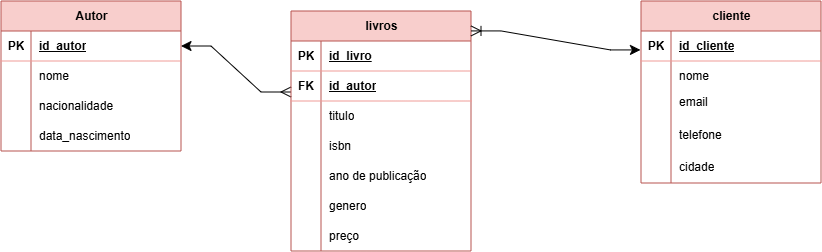

The diagram above was exported from draw.io. Its source (the exported page's mxGraphModel, read from the mxfile embedded in the PNG):
<mxGraphModel dx="2522" dy="1054" grid="1" gridSize="10" guides="1" tooltips="1" connect="1" arrows="1" fold="1" page="1" pageScale="1" pageWidth="827" pageHeight="1169" math="0" shadow="0">
  <root>
    <mxCell id="0" />
    <mxCell id="1" parent="0" />
    <mxCell id="1KenhV_h1R_Dg1YOKPPS-1" parent="1" style="shape=table;startSize=30;container=1;collapsible=1;childLayout=tableLayout;fixedRows=1;rowLines=0;fontStyle=1;align=center;resizeLast=1;html=1;fillColor=#f8cecc;strokeColor=#b85450;" value="Autor" vertex="1">
      <mxGeometry height="150" width="180" x="220" y="50" as="geometry">
        <mxRectangle height="30" width="70" x="290" y="840" as="alternateBounds" />
      </mxGeometry>
    </mxCell>
    <mxCell id="1KenhV_h1R_Dg1YOKPPS-2" parent="1KenhV_h1R_Dg1YOKPPS-1" style="shape=tableRow;horizontal=0;startSize=0;swimlaneHead=0;swimlaneBody=0;fillColor=none;collapsible=0;dropTarget=0;points=[[0,0.5],[1,0.5]];portConstraint=eastwest;top=0;left=0;right=0;bottom=1;strokeColor=#F19C99;" value="" vertex="1">
      <mxGeometry height="30" width="180" y="30" as="geometry" />
    </mxCell>
    <mxCell id="1KenhV_h1R_Dg1YOKPPS-3" parent="1KenhV_h1R_Dg1YOKPPS-2" style="shape=partialRectangle;connectable=0;fillColor=none;top=0;left=0;bottom=0;right=0;fontStyle=1;overflow=hidden;whiteSpace=wrap;html=1;" value="PK" vertex="1">
      <mxGeometry height="30" width="30" as="geometry">
        <mxRectangle height="30" width="30" as="alternateBounds" />
      </mxGeometry>
    </mxCell>
    <mxCell id="1KenhV_h1R_Dg1YOKPPS-4" parent="1KenhV_h1R_Dg1YOKPPS-2" style="shape=partialRectangle;connectable=0;fillColor=none;top=0;left=0;bottom=0;right=0;align=left;spacingLeft=6;fontStyle=5;overflow=hidden;whiteSpace=wrap;html=1;strokeColor=#F19C99;" value="id_autor" vertex="1">
      <mxGeometry height="30" width="150" x="30" as="geometry">
        <mxRectangle height="30" width="150" as="alternateBounds" />
      </mxGeometry>
    </mxCell>
    <mxCell id="1KenhV_h1R_Dg1YOKPPS-5" parent="1KenhV_h1R_Dg1YOKPPS-1" style="shape=tableRow;horizontal=0;startSize=0;swimlaneHead=0;swimlaneBody=0;fillColor=none;collapsible=0;dropTarget=0;points=[[0,0.5],[1,0.5]];portConstraint=eastwest;top=0;left=0;right=0;bottom=0;" value="" vertex="1">
      <mxGeometry height="30" width="180" y="60" as="geometry" />
    </mxCell>
    <mxCell id="1KenhV_h1R_Dg1YOKPPS-6" parent="1KenhV_h1R_Dg1YOKPPS-5" style="shape=partialRectangle;connectable=0;fillColor=none;top=0;left=0;bottom=0;right=0;editable=1;overflow=hidden;whiteSpace=wrap;html=1;strokeColor=#F19C99;" value="" vertex="1">
      <mxGeometry height="30" width="30" as="geometry">
        <mxRectangle height="30" width="30" as="alternateBounds" />
      </mxGeometry>
    </mxCell>
    <mxCell id="1KenhV_h1R_Dg1YOKPPS-7" parent="1KenhV_h1R_Dg1YOKPPS-5" style="shape=partialRectangle;connectable=0;fillColor=none;top=0;left=0;bottom=0;right=0;align=left;spacingLeft=6;overflow=hidden;whiteSpace=wrap;html=1;strokeColor=#F19C99;" value="nome" vertex="1">
      <mxGeometry height="30" width="150" x="30" as="geometry">
        <mxRectangle height="30" width="150" as="alternateBounds" />
      </mxGeometry>
    </mxCell>
    <mxCell id="1KenhV_h1R_Dg1YOKPPS-8" parent="1KenhV_h1R_Dg1YOKPPS-1" style="shape=tableRow;horizontal=0;startSize=0;swimlaneHead=0;swimlaneBody=0;fillColor=none;collapsible=0;dropTarget=0;points=[[0,0.5],[1,0.5]];portConstraint=eastwest;top=0;left=0;right=0;bottom=0;" value="" vertex="1">
      <mxGeometry height="30" width="180" y="90" as="geometry" />
    </mxCell>
    <mxCell id="1KenhV_h1R_Dg1YOKPPS-9" parent="1KenhV_h1R_Dg1YOKPPS-8" style="shape=partialRectangle;connectable=0;fillColor=none;top=0;left=0;bottom=0;right=0;editable=1;overflow=hidden;whiteSpace=wrap;html=1;" value="" vertex="1">
      <mxGeometry height="30" width="30" as="geometry">
        <mxRectangle height="30" width="30" as="alternateBounds" />
      </mxGeometry>
    </mxCell>
    <mxCell id="1KenhV_h1R_Dg1YOKPPS-10" parent="1KenhV_h1R_Dg1YOKPPS-8" style="shape=partialRectangle;connectable=0;fillColor=none;top=0;left=0;bottom=0;right=0;align=left;spacingLeft=6;overflow=hidden;whiteSpace=wrap;html=1;" value="nacionalidade" vertex="1">
      <mxGeometry height="30" width="150" x="30" as="geometry">
        <mxRectangle height="30" width="150" as="alternateBounds" />
      </mxGeometry>
    </mxCell>
    <mxCell id="1KenhV_h1R_Dg1YOKPPS-11" parent="1KenhV_h1R_Dg1YOKPPS-1" style="shape=tableRow;horizontal=0;startSize=0;swimlaneHead=0;swimlaneBody=0;fillColor=none;collapsible=0;dropTarget=0;points=[[0,0.5],[1,0.5]];portConstraint=eastwest;top=0;left=0;right=0;bottom=0;" value="" vertex="1">
      <mxGeometry height="30" width="180" y="120" as="geometry" />
    </mxCell>
    <mxCell id="1KenhV_h1R_Dg1YOKPPS-12" parent="1KenhV_h1R_Dg1YOKPPS-11" style="shape=partialRectangle;connectable=0;fillColor=none;top=0;left=0;bottom=0;right=0;editable=1;overflow=hidden;whiteSpace=wrap;html=1;" value="" vertex="1">
      <mxGeometry height="30" width="30" as="geometry">
        <mxRectangle height="30" width="30" as="alternateBounds" />
      </mxGeometry>
    </mxCell>
    <mxCell id="1KenhV_h1R_Dg1YOKPPS-13" parent="1KenhV_h1R_Dg1YOKPPS-11" style="shape=partialRectangle;connectable=0;fillColor=none;top=0;left=0;bottom=0;right=0;align=left;spacingLeft=6;overflow=hidden;whiteSpace=wrap;html=1;" value="data_nascimento" vertex="1">
      <mxGeometry height="30" width="150" x="30" as="geometry">
        <mxRectangle height="30" width="150" as="alternateBounds" />
      </mxGeometry>
    </mxCell>
    <mxCell id="1KenhV_h1R_Dg1YOKPPS-14" connectable="0" parent="1" style="group" value="" vertex="1">
      <mxGeometry height="240" width="180" x="630" y="60" as="geometry" />
    </mxCell>
    <mxCell id="1KenhV_h1R_Dg1YOKPPS-15" parent="1KenhV_h1R_Dg1YOKPPS-14" style="shape=partialRectangle;connectable=0;fillColor=none;top=0;left=0;bottom=0;right=0;editable=1;overflow=hidden;whiteSpace=wrap;html=1;strokeColor=#F19C99;" value="" vertex="1">
      <mxGeometry height="30" width="30" y="121" as="geometry">
        <mxRectangle height="30" width="30" as="alternateBounds" />
      </mxGeometry>
    </mxCell>
    <mxCell id="1KenhV_h1R_Dg1YOKPPS-16" connectable="0" parent="1" style="group" value="" vertex="1">
      <mxGeometry height="182" width="180" x="860" y="50" as="geometry" />
    </mxCell>
    <mxCell id="1KenhV_h1R_Dg1YOKPPS-17" parent="1KenhV_h1R_Dg1YOKPPS-16" style="shape=table;startSize=30;container=1;collapsible=1;childLayout=tableLayout;fixedRows=1;rowLines=0;fontStyle=1;align=center;resizeLast=1;html=1;fillColor=#f8cecc;strokeColor=#b85450;" value="cliente" vertex="1">
      <mxGeometry height="182" width="180" as="geometry">
        <mxRectangle height="30" width="70" as="alternateBounds" />
      </mxGeometry>
    </mxCell>
    <mxCell id="1KenhV_h1R_Dg1YOKPPS-18" parent="1KenhV_h1R_Dg1YOKPPS-17" style="shape=tableRow;horizontal=0;startSize=0;swimlaneHead=0;swimlaneBody=0;fillColor=none;collapsible=0;dropTarget=0;points=[[0,0.5],[1,0.5]];portConstraint=eastwest;top=0;left=0;right=0;bottom=1;strokeColor=#F19C99;" value="" vertex="1">
      <mxGeometry height="30" width="180" y="30" as="geometry" />
    </mxCell>
    <mxCell id="1KenhV_h1R_Dg1YOKPPS-19" parent="1KenhV_h1R_Dg1YOKPPS-18" style="shape=partialRectangle;connectable=0;fillColor=none;top=0;left=0;bottom=0;right=0;fontStyle=1;overflow=hidden;whiteSpace=wrap;html=1;" value="PK" vertex="1">
      <mxGeometry height="30" width="30" as="geometry">
        <mxRectangle height="30" width="30" as="alternateBounds" />
      </mxGeometry>
    </mxCell>
    <mxCell id="1KenhV_h1R_Dg1YOKPPS-20" parent="1KenhV_h1R_Dg1YOKPPS-18" style="shape=partialRectangle;connectable=0;fillColor=none;top=0;left=0;bottom=0;right=0;align=left;spacingLeft=6;fontStyle=5;overflow=hidden;whiteSpace=wrap;html=1;strokeColor=#F19C99;" value="id_cliente" vertex="1">
      <mxGeometry height="30" width="150" x="30" as="geometry">
        <mxRectangle height="30" width="150" as="alternateBounds" />
      </mxGeometry>
    </mxCell>
    <mxCell id="1KenhV_h1R_Dg1YOKPPS-21" parent="1KenhV_h1R_Dg1YOKPPS-17" style="shape=tableRow;horizontal=0;startSize=0;swimlaneHead=0;swimlaneBody=0;fillColor=none;collapsible=0;dropTarget=0;points=[[0,0.5],[1,0.5]];portConstraint=eastwest;top=0;left=0;right=0;bottom=0;" value="" vertex="1">
      <mxGeometry height="31" width="180" y="60" as="geometry" />
    </mxCell>
    <mxCell id="1KenhV_h1R_Dg1YOKPPS-22" parent="1KenhV_h1R_Dg1YOKPPS-21" style="shape=partialRectangle;connectable=0;fillColor=none;top=0;left=0;bottom=0;right=0;editable=1;overflow=hidden;whiteSpace=wrap;html=1;strokeColor=#F19C99;" value="" vertex="1">
      <mxGeometry height="31" width="30" as="geometry">
        <mxRectangle height="31" width="30" as="alternateBounds" />
      </mxGeometry>
    </mxCell>
    <mxCell id="1KenhV_h1R_Dg1YOKPPS-23" parent="1KenhV_h1R_Dg1YOKPPS-21" style="shape=partialRectangle;connectable=0;fillColor=none;top=0;left=0;bottom=0;right=0;align=left;spacingLeft=6;overflow=hidden;whiteSpace=wrap;html=1;strokeColor=#F19C99;" value="nome" vertex="1">
      <mxGeometry height="31" width="150" x="30" as="geometry">
        <mxRectangle height="31" width="150" as="alternateBounds" />
      </mxGeometry>
    </mxCell>
    <mxCell id="1KenhV_h1R_Dg1YOKPPS-24" parent="1KenhV_h1R_Dg1YOKPPS-17" style="shape=tableRow;horizontal=0;startSize=0;swimlaneHead=0;swimlaneBody=0;fillColor=none;collapsible=0;dropTarget=0;points=[[0,0.5],[1,0.5]];portConstraint=eastwest;top=0;left=0;right=0;bottom=0;" value="" vertex="1">
      <mxGeometry height="30" width="180" y="91" as="geometry" />
    </mxCell>
    <mxCell id="1KenhV_h1R_Dg1YOKPPS-25" parent="1KenhV_h1R_Dg1YOKPPS-24" style="shape=partialRectangle;connectable=0;fillColor=none;top=0;left=0;bottom=0;right=0;editable=1;overflow=hidden;whiteSpace=wrap;html=1;" value="" vertex="1">
      <mxGeometry height="30" width="30" as="geometry">
        <mxRectangle height="30" width="30" as="alternateBounds" />
      </mxGeometry>
    </mxCell>
    <mxCell id="1KenhV_h1R_Dg1YOKPPS-26" parent="1KenhV_h1R_Dg1YOKPPS-24" style="shape=partialRectangle;connectable=0;fillColor=none;top=0;left=0;bottom=0;right=0;align=left;spacingLeft=6;overflow=hidden;whiteSpace=wrap;html=1;" value="" vertex="1">
      <mxGeometry height="30" width="150" x="30" as="geometry">
        <mxRectangle height="30" width="150" as="alternateBounds" />
      </mxGeometry>
    </mxCell>
    <mxCell id="1KenhV_h1R_Dg1YOKPPS-27" parent="1KenhV_h1R_Dg1YOKPPS-17" style="shape=tableRow;horizontal=0;startSize=0;swimlaneHead=0;swimlaneBody=0;fillColor=none;collapsible=0;dropTarget=0;points=[[0,0.5],[1,0.5]];portConstraint=eastwest;top=0;left=0;right=0;bottom=0;" value="" vertex="1">
      <mxGeometry height="61" width="180" y="121" as="geometry" />
    </mxCell>
    <mxCell id="1KenhV_h1R_Dg1YOKPPS-28" parent="1KenhV_h1R_Dg1YOKPPS-27" style="shape=partialRectangle;connectable=0;fillColor=none;top=0;left=0;bottom=0;right=0;editable=1;overflow=hidden;whiteSpace=wrap;html=1;" value="" vertex="1">
      <mxGeometry height="61" width="30" as="geometry">
        <mxRectangle height="61" width="30" as="alternateBounds" />
      </mxGeometry>
    </mxCell>
    <mxCell id="1KenhV_h1R_Dg1YOKPPS-29" parent="1KenhV_h1R_Dg1YOKPPS-27" style="shape=partialRectangle;connectable=0;fillColor=none;top=0;left=0;bottom=0;right=0;align=left;spacingLeft=6;overflow=hidden;whiteSpace=wrap;html=1;" value="" vertex="1">
      <mxGeometry height="61" width="150" x="30" as="geometry">
        <mxRectangle height="61" width="150" as="alternateBounds" />
      </mxGeometry>
    </mxCell>
    <mxCell id="1KenhV_h1R_Dg1YOKPPS-30" parent="1KenhV_h1R_Dg1YOKPPS-16" style="shape=tableRow;horizontal=0;startSize=0;swimlaneHead=0;swimlaneBody=0;fillColor=none;collapsible=0;dropTarget=0;points=[[0,0.5],[1,0.5]];portConstraint=eastwest;top=0;left=0;right=0;bottom=0;" value="" vertex="1">
      <mxGeometry height="30" width="180" y="151" as="geometry" />
    </mxCell>
    <mxCell id="1KenhV_h1R_Dg1YOKPPS-31" parent="1KenhV_h1R_Dg1YOKPPS-30" style="shape=partialRectangle;connectable=0;fillColor=none;top=0;left=0;bottom=0;right=0;align=left;spacingLeft=6;overflow=hidden;whiteSpace=wrap;html=1;strokeColor=#F19C99;" value="cidade" vertex="1">
      <mxGeometry height="30" width="150" x="30" as="geometry">
        <mxRectangle height="30" width="150" as="alternateBounds" />
      </mxGeometry>
    </mxCell>
    <mxCell id="1KenhV_h1R_Dg1YOKPPS-32" parent="1KenhV_h1R_Dg1YOKPPS-16" style="shape=tableRow;horizontal=0;startSize=0;swimlaneHead=0;swimlaneBody=0;fillColor=none;collapsible=0;dropTarget=0;points=[[0,0.5],[1,0.5]];portConstraint=eastwest;top=0;left=0;right=0;bottom=0;" value="" vertex="1">
      <mxGeometry height="30" width="180" y="111" as="geometry" />
    </mxCell>
    <mxCell id="1KenhV_h1R_Dg1YOKPPS-33" parent="1KenhV_h1R_Dg1YOKPPS-32" style="shape=partialRectangle;connectable=0;fillColor=none;top=0;left=0;bottom=0;right=0;editable=1;overflow=hidden;whiteSpace=wrap;html=1;strokeColor=#F19C99;" value="" vertex="1">
      <mxGeometry height="30" width="30" as="geometry">
        <mxRectangle height="30" width="30" as="alternateBounds" />
      </mxGeometry>
    </mxCell>
    <mxCell id="1KenhV_h1R_Dg1YOKPPS-34" parent="1KenhV_h1R_Dg1YOKPPS-32" style="shape=partialRectangle;connectable=0;fillColor=none;top=0;left=0;bottom=0;right=0;align=left;spacingLeft=6;overflow=hidden;whiteSpace=wrap;html=1;strokeColor=#F19C99;" value="telefone" vertex="1">
      <mxGeometry height="30" width="150" x="30" y="8" as="geometry">
        <mxRectangle height="30" width="150" as="alternateBounds" />
      </mxGeometry>
    </mxCell>
    <mxCell id="1KenhV_h1R_Dg1YOKPPS-35" parent="1KenhV_h1R_Dg1YOKPPS-16" style="shape=tableRow;horizontal=0;startSize=0;swimlaneHead=0;swimlaneBody=0;fillColor=none;collapsible=0;dropTarget=0;points=[[0,0.5],[1,0.5]];portConstraint=eastwest;top=0;left=0;right=0;bottom=0;" value="" vertex="1">
      <mxGeometry height="30" width="180" y="86" as="geometry" />
    </mxCell>
    <mxCell id="1KenhV_h1R_Dg1YOKPPS-36" parent="1KenhV_h1R_Dg1YOKPPS-35" style="shape=partialRectangle;connectable=0;fillColor=none;top=0;left=0;bottom=0;right=0;editable=1;overflow=hidden;whiteSpace=wrap;html=1;strokeColor=#F19C99;" value="" vertex="1">
      <mxGeometry height="30" width="30" as="geometry">
        <mxRectangle height="30" width="30" as="alternateBounds" />
      </mxGeometry>
    </mxCell>
    <mxCell id="1KenhV_h1R_Dg1YOKPPS-37" parent="1KenhV_h1R_Dg1YOKPPS-35" style="shape=partialRectangle;connectable=0;fillColor=none;top=0;left=0;bottom=0;right=0;align=left;spacingLeft=6;overflow=hidden;whiteSpace=wrap;html=1;strokeColor=#F19C99;" value="email" vertex="1">
      <mxGeometry height="30" width="150" x="30" as="geometry">
        <mxRectangle height="30" width="150" as="alternateBounds" />
      </mxGeometry>
    </mxCell>
    <mxCell id="1KenhV_h1R_Dg1YOKPPS-38" edge="1" parent="1" source="1KenhV_h1R_Dg1YOKPPS-2" style="edgeStyle=entityRelationEdgeStyle;rounded=0;orthogonalLoop=1;jettySize=auto;html=1;exitX=1;exitY=0.5;exitDx=0;exitDy=0;entryX=0;entryY=0.7;entryDx=0;entryDy=0;entryPerimeter=0;fontSize=12;startSize=8;endSize=8;startArrow=classic;startFill=1;endArrow=ERmany;endFill=0;" target="1KenhV_h1R_Dg1YOKPPS-43">
      <mxGeometry relative="1" as="geometry" />
    </mxCell>
    <mxCell id="1KenhV_h1R_Dg1YOKPPS-39" parent="1" style="shape=table;startSize=30;container=1;collapsible=1;childLayout=tableLayout;fixedRows=1;rowLines=0;fontStyle=1;align=center;resizeLast=1;html=1;fillColor=#f8cecc;strokeColor=#b85450;" value="livros" vertex="1">
      <mxGeometry height="240" width="180" x="510" y="60" as="geometry">
        <mxRectangle height="30" width="70" x="290" y="840" as="alternateBounds" />
      </mxGeometry>
    </mxCell>
    <mxCell id="1KenhV_h1R_Dg1YOKPPS-40" parent="1KenhV_h1R_Dg1YOKPPS-39" style="shape=tableRow;horizontal=0;startSize=0;swimlaneHead=0;swimlaneBody=0;fillColor=none;collapsible=0;dropTarget=0;points=[[0,0.5],[1,0.5]];portConstraint=eastwest;top=0;left=0;right=0;bottom=1;strokeColor=#F19C99;" value="" vertex="1">
      <mxGeometry height="30" width="180" y="30" as="geometry" />
    </mxCell>
    <mxCell id="1KenhV_h1R_Dg1YOKPPS-41" parent="1KenhV_h1R_Dg1YOKPPS-40" style="shape=partialRectangle;connectable=0;fillColor=none;top=0;left=0;bottom=0;right=0;fontStyle=1;overflow=hidden;whiteSpace=wrap;html=1;" value="PK" vertex="1">
      <mxGeometry height="30" width="30" as="geometry">
        <mxRectangle height="30" width="30" as="alternateBounds" />
      </mxGeometry>
    </mxCell>
    <mxCell id="1KenhV_h1R_Dg1YOKPPS-42" parent="1KenhV_h1R_Dg1YOKPPS-40" style="shape=partialRectangle;connectable=0;fillColor=none;top=0;left=0;bottom=0;right=0;align=left;spacingLeft=6;fontStyle=5;overflow=hidden;whiteSpace=wrap;html=1;strokeColor=#F19C99;" value="id_livro" vertex="1">
      <mxGeometry height="30" width="150" x="30" as="geometry">
        <mxRectangle height="30" width="150" as="alternateBounds" />
      </mxGeometry>
    </mxCell>
    <mxCell id="1KenhV_h1R_Dg1YOKPPS-43" parent="1KenhV_h1R_Dg1YOKPPS-39" style="shape=tableRow;horizontal=0;startSize=0;swimlaneHead=0;swimlaneBody=0;fillColor=none;collapsible=0;dropTarget=0;points=[[0,0.5],[1,0.5]];portConstraint=eastwest;top=0;left=0;right=0;bottom=1;strokeColor=#F19C99;" value="" vertex="1">
      <mxGeometry height="30" width="180" y="60" as="geometry" />
    </mxCell>
    <mxCell id="1KenhV_h1R_Dg1YOKPPS-44" parent="1KenhV_h1R_Dg1YOKPPS-43" style="shape=partialRectangle;connectable=0;fillColor=none;top=0;left=0;bottom=0;right=0;fontStyle=1;overflow=hidden;whiteSpace=wrap;html=1;" value="FK" vertex="1">
      <mxGeometry height="30" width="30" as="geometry">
        <mxRectangle height="30" width="30" as="alternateBounds" />
      </mxGeometry>
    </mxCell>
    <mxCell id="1KenhV_h1R_Dg1YOKPPS-45" parent="1KenhV_h1R_Dg1YOKPPS-43" style="shape=partialRectangle;connectable=0;fillColor=none;top=0;left=0;bottom=0;right=0;align=left;spacingLeft=6;fontStyle=5;overflow=hidden;whiteSpace=wrap;html=1;strokeColor=#F19C99;" value="id_autor" vertex="1">
      <mxGeometry height="30" width="150" x="30" as="geometry">
        <mxRectangle height="30" width="150" as="alternateBounds" />
      </mxGeometry>
    </mxCell>
    <mxCell id="1KenhV_h1R_Dg1YOKPPS-46" parent="1KenhV_h1R_Dg1YOKPPS-39" style="shape=tableRow;horizontal=0;startSize=0;swimlaneHead=0;swimlaneBody=0;fillColor=none;collapsible=0;dropTarget=0;points=[[0,0.5],[1,0.5]];portConstraint=eastwest;top=0;left=0;right=0;bottom=0;" value="" vertex="1">
      <mxGeometry height="30" width="180" y="90" as="geometry" />
    </mxCell>
    <mxCell id="1KenhV_h1R_Dg1YOKPPS-47" parent="1KenhV_h1R_Dg1YOKPPS-46" style="shape=partialRectangle;connectable=0;fillColor=none;top=0;left=0;bottom=0;right=0;editable=1;overflow=hidden;whiteSpace=wrap;html=1;strokeColor=#F19C99;" value="" vertex="1">
      <mxGeometry height="30" width="30" as="geometry">
        <mxRectangle height="30" width="30" as="alternateBounds" />
      </mxGeometry>
    </mxCell>
    <mxCell id="1KenhV_h1R_Dg1YOKPPS-48" parent="1KenhV_h1R_Dg1YOKPPS-46" style="shape=partialRectangle;connectable=0;fillColor=none;top=0;left=0;bottom=0;right=0;align=left;spacingLeft=6;overflow=hidden;whiteSpace=wrap;html=1;strokeColor=#F19C99;" value="titulo" vertex="1">
      <mxGeometry height="30" width="150" x="30" as="geometry">
        <mxRectangle height="30" width="150" as="alternateBounds" />
      </mxGeometry>
    </mxCell>
    <mxCell id="1KenhV_h1R_Dg1YOKPPS-49" parent="1KenhV_h1R_Dg1YOKPPS-39" style="shape=tableRow;horizontal=0;startSize=0;swimlaneHead=0;swimlaneBody=0;fillColor=none;collapsible=0;dropTarget=0;points=[[0,0.5],[1,0.5]];portConstraint=eastwest;top=0;left=0;right=0;bottom=0;" value="" vertex="1">
      <mxGeometry height="30" width="180" y="120" as="geometry" />
    </mxCell>
    <mxCell id="1KenhV_h1R_Dg1YOKPPS-50" parent="1KenhV_h1R_Dg1YOKPPS-49" style="shape=partialRectangle;connectable=0;fillColor=none;top=0;left=0;bottom=0;right=0;editable=1;overflow=hidden;whiteSpace=wrap;html=1;" value="" vertex="1">
      <mxGeometry height="30" width="30" as="geometry">
        <mxRectangle height="30" width="30" as="alternateBounds" />
      </mxGeometry>
    </mxCell>
    <mxCell id="1KenhV_h1R_Dg1YOKPPS-51" parent="1KenhV_h1R_Dg1YOKPPS-49" style="shape=partialRectangle;connectable=0;fillColor=none;top=0;left=0;bottom=0;right=0;align=left;spacingLeft=6;overflow=hidden;whiteSpace=wrap;html=1;" value="isbn" vertex="1">
      <mxGeometry height="30" width="150" x="30" as="geometry">
        <mxRectangle height="30" width="150" as="alternateBounds" />
      </mxGeometry>
    </mxCell>
    <mxCell id="1KenhV_h1R_Dg1YOKPPS-52" parent="1KenhV_h1R_Dg1YOKPPS-39" style="shape=tableRow;horizontal=0;startSize=0;swimlaneHead=0;swimlaneBody=0;fillColor=none;collapsible=0;dropTarget=0;points=[[0,0.5],[1,0.5]];portConstraint=eastwest;top=0;left=0;right=0;bottom=0;" value="" vertex="1">
      <mxGeometry height="30" width="180" y="150" as="geometry" />
    </mxCell>
    <mxCell id="1KenhV_h1R_Dg1YOKPPS-53" parent="1KenhV_h1R_Dg1YOKPPS-52" style="shape=partialRectangle;connectable=0;fillColor=none;top=0;left=0;bottom=0;right=0;editable=1;overflow=hidden;whiteSpace=wrap;html=1;" value="" vertex="1">
      <mxGeometry height="30" width="30" as="geometry">
        <mxRectangle height="30" width="30" as="alternateBounds" />
      </mxGeometry>
    </mxCell>
    <mxCell id="1KenhV_h1R_Dg1YOKPPS-54" parent="1KenhV_h1R_Dg1YOKPPS-52" style="shape=partialRectangle;connectable=0;fillColor=none;top=0;left=0;bottom=0;right=0;align=left;spacingLeft=6;overflow=hidden;whiteSpace=wrap;html=1;" value="ano de publicação" vertex="1">
      <mxGeometry height="30" width="150" x="30" as="geometry">
        <mxRectangle height="30" width="150" as="alternateBounds" />
      </mxGeometry>
    </mxCell>
    <mxCell id="1KenhV_h1R_Dg1YOKPPS-55" parent="1KenhV_h1R_Dg1YOKPPS-39" style="shape=tableRow;horizontal=0;startSize=0;swimlaneHead=0;swimlaneBody=0;fillColor=none;collapsible=0;dropTarget=0;points=[[0,0.5],[1,0.5]];portConstraint=eastwest;top=0;left=0;right=0;bottom=0;" value="" vertex="1">
      <mxGeometry height="30" width="180" y="180" as="geometry" />
    </mxCell>
    <mxCell id="1KenhV_h1R_Dg1YOKPPS-56" parent="1KenhV_h1R_Dg1YOKPPS-55" style="shape=partialRectangle;connectable=0;fillColor=none;top=0;left=0;bottom=0;right=0;editable=1;overflow=hidden;whiteSpace=wrap;html=1;" value="" vertex="1">
      <mxGeometry height="30" width="30" as="geometry">
        <mxRectangle height="30" width="30" as="alternateBounds" />
      </mxGeometry>
    </mxCell>
    <mxCell id="1KenhV_h1R_Dg1YOKPPS-57" parent="1KenhV_h1R_Dg1YOKPPS-55" style="shape=partialRectangle;connectable=0;fillColor=none;top=0;left=0;bottom=0;right=0;align=left;spacingLeft=6;overflow=hidden;whiteSpace=wrap;html=1;" value="genero" vertex="1">
      <mxGeometry height="30" width="150" x="30" as="geometry">
        <mxRectangle height="30" width="150" as="alternateBounds" />
      </mxGeometry>
    </mxCell>
    <mxCell id="1KenhV_h1R_Dg1YOKPPS-58" parent="1KenhV_h1R_Dg1YOKPPS-39" style="shape=tableRow;horizontal=0;startSize=0;swimlaneHead=0;swimlaneBody=0;fillColor=none;collapsible=0;dropTarget=0;points=[[0,0.5],[1,0.5]];portConstraint=eastwest;top=0;left=0;right=0;bottom=0;" value="" vertex="1">
      <mxGeometry height="30" width="180" y="210" as="geometry" />
    </mxCell>
    <mxCell id="1KenhV_h1R_Dg1YOKPPS-59" parent="1KenhV_h1R_Dg1YOKPPS-58" style="shape=partialRectangle;connectable=0;fillColor=none;top=0;left=0;bottom=0;right=0;editable=1;overflow=hidden;whiteSpace=wrap;html=1;" value="" vertex="1">
      <mxGeometry height="30" width="30" as="geometry">
        <mxRectangle height="30" width="30" as="alternateBounds" />
      </mxGeometry>
    </mxCell>
    <mxCell id="1KenhV_h1R_Dg1YOKPPS-60" parent="1KenhV_h1R_Dg1YOKPPS-58" style="shape=partialRectangle;connectable=0;fillColor=none;top=0;left=0;bottom=0;right=0;align=left;spacingLeft=6;overflow=hidden;whiteSpace=wrap;html=1;" value="preço" vertex="1">
      <mxGeometry height="30" width="150" x="30" as="geometry">
        <mxRectangle height="30" width="150" as="alternateBounds" />
      </mxGeometry>
    </mxCell>
    <mxCell id="1KenhV_h1R_Dg1YOKPPS-61" edge="1" parent="1" source="1KenhV_h1R_Dg1YOKPPS-39" style="edgeStyle=entityRelationEdgeStyle;rounded=0;orthogonalLoop=1;jettySize=auto;html=1;entryX=-0.003;entryY=0.631;entryDx=0;entryDy=0;entryPerimeter=0;fontSize=12;startSize=8;endSize=8;exitX=1;exitY=0.083;exitDx=0;exitDy=0;exitPerimeter=0;endArrow=classic;endFill=1;startArrow=ERoneToMany;startFill=0;" target="1KenhV_h1R_Dg1YOKPPS-18">
      <mxGeometry relative="1" as="geometry" />
    </mxCell>
  </root>
</mxGraphModel>